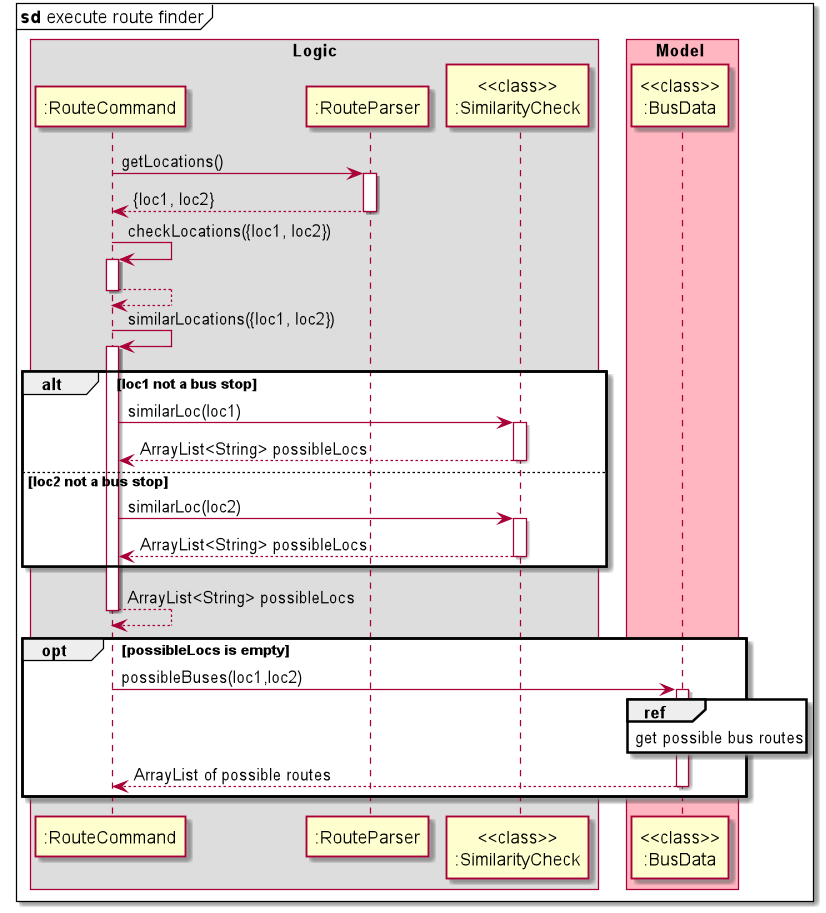

The diagram above was rendered by PlantUML. Its source (embedded in the PNG):
@startuml
mainframe **sd** execute route finder
skinparam BoxPadding 10
box Logic
":RouteCommand" -> ":RouteParser": getLocations()
activate ":RouteParser"
":RouteCommand" <-- ":RouteParser": {loc1, loc2}
deactivate ":RouteParser"

":RouteCommand" -> ":RouteCommand":checkLocations({loc1, loc2})
activate ":RouteCommand"
":RouteCommand" <-- ":RouteCommand"
deactivate ":RouteCommand"

":RouteCommand" -> ":RouteCommand":similarLocations({loc1, loc2})
activate ":RouteCommand"

alt loc1 not a bus stop
":RouteCommand"->"<<class>>\n:SimilarityCheck": similarLoc(loc1)
activate "<<class>>\n:SimilarityCheck"
":RouteCommand"<--"<<class>>\n:SimilarityCheck": ArrayList<String> possibleLocs
deactivate "<<class>>\n:SimilarityCheck"
else loc2 not a bus stop
":RouteCommand"->"<<class>>\n:SimilarityCheck": similarLoc(loc2)
activate "<<class>>\n:SimilarityCheck"
":RouteCommand"<--"<<class>>\n:SimilarityCheck": ArrayList<String> possibleLocs
deactivate "<<class>>\n:SimilarityCheck"
end

":RouteCommand" <-- ":RouteCommand": ArrayList<String> possibleLocs
deactivate ":RouteCommand"
opt possibleLocs is empty
end box

box Model #lightPink
":RouteCommand" -> "<<class>>\n:BusData":possibleBuses(loc1,loc2)
activate "<<class>>\n:BusData"
ref over "<<class>>\n:BusData"
get possible bus routes
end ref
":RouteCommand" <-- "<<class>>\n:BusData": ArrayList of possible routes
deactivate "<<class>>\n:BusData"
end
end box
@enduml